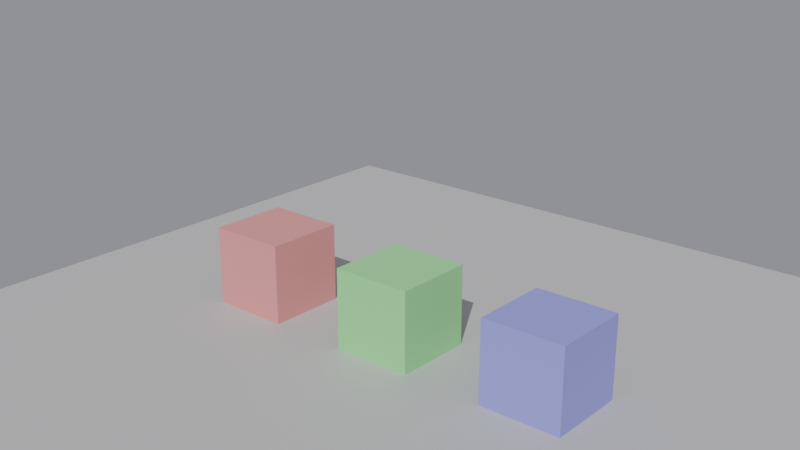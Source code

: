 # Source: L03_diagnosi_riparata_v02.blend  (saved by Blender 5.0.119; exported with 4.5.12 LTS)
import bpy
from mathutils import Matrix  # noqa: F401  (used for matrix-valued properties, if any)

bpy.ops.wm.read_factory_settings(use_empty=True)
scene = bpy.context.scene
scene.name = 'Scene'

# ---- materials (node trees are filled in below, after node groups)
mat_mat_pavimento = bpy.data.materials.new('Mat_Pavimento')
mat_mat_oggetto_a = bpy.data.materials.new('Mat_Oggetto_A')
mat_mat_oggetto_b = bpy.data.materials.new('Mat_Oggetto_B')
mat_mat_oggetto_c = bpy.data.materials.new('Mat_Oggetto_C')

# ---- material node trees
mat_mat_pavimento.use_nodes = True; mat_mat_pavimento.node_tree.nodes.clear()
_N = mat_mat_pavimento.node_tree.nodes; _L = mat_mat_pavimento.node_tree.links
n0 = _N.new('ShaderNodeBsdfPrincipled'); n0.name = 'Principled BSDF'; n0.location = (-200, 100)
n0.inputs[0].default_value = (0.55, 0.55, 0.55, 1.0)
n1 = _N.new('ShaderNodeOutputMaterial'); n1.name = 'Material Output'; n1.location = (200, 100)
_L.new(n0.outputs[0], n1.inputs[0])
n1.is_active_output = True
mat_mat_oggetto_a.use_nodes = True; mat_mat_oggetto_a.node_tree.nodes.clear()
_N = mat_mat_oggetto_a.node_tree.nodes; _L = mat_mat_oggetto_a.node_tree.links
n0 = _N.new('ShaderNodeBsdfPrincipled'); n0.name = 'Principled BSDF'; n0.location = (-200, 100)
n0.inputs[0].default_value = (0.8, 0.3, 0.3, 1.0)
n1 = _N.new('ShaderNodeOutputMaterial'); n1.name = 'Material Output'; n1.location = (200, 100)
_L.new(n0.outputs[0], n1.inputs[0])
n1.is_active_output = True
mat_mat_oggetto_b.use_nodes = True; mat_mat_oggetto_b.node_tree.nodes.clear()
_N = mat_mat_oggetto_b.node_tree.nodes; _L = mat_mat_oggetto_b.node_tree.links
n0 = _N.new('ShaderNodeBsdfPrincipled'); n0.name = 'Principled BSDF'; n0.location = (-200, 100)
n0.inputs[0].default_value = (0.3, 0.8, 0.3, 1.0)
n1 = _N.new('ShaderNodeOutputMaterial'); n1.name = 'Material Output'; n1.location = (200, 100)
_L.new(n0.outputs[0], n1.inputs[0])
n1.is_active_output = True
mat_mat_oggetto_c.use_nodes = True; mat_mat_oggetto_c.node_tree.nodes.clear()
_N = mat_mat_oggetto_c.node_tree.nodes; _L = mat_mat_oggetto_c.node_tree.links
n0 = _N.new('ShaderNodeBsdfPrincipled'); n0.name = 'Principled BSDF'; n0.location = (-200, 100)
n0.inputs[0].default_value = (0.3, 0.3, 0.8, 1.0)
n1 = _N.new('ShaderNodeOutputMaterial'); n1.name = 'Material Output'; n1.location = (200, 100)
_L.new(n0.outputs[0], n1.inputs[0])
n1.is_active_output = True

# ---- world
world_mondo = bpy.data.worlds.new('Mondo'); scene.world = world_mondo
world_mondo.use_nodes = True; world_mondo.node_tree.nodes.clear()
_N = world_mondo.node_tree.nodes; _L = world_mondo.node_tree.links
n0 = _N.new('ShaderNodeBackground'); n0.name = 'Background'; n0.location = (-200, 100)
n0.inputs[0].default_value = (0.3, 0.3, 0.33, 1.0)
n1 = _N.new('ShaderNodeOutputWorld'); n1.name = 'World Output'; n1.location = (200, 100)
_L.new(n0.outputs[0], n1.inputs[0])
n1.is_active_output = True

# ---- cameras
cam_camera = bpy.data.cameras.new('Camera')

# ---- lights
light_sun = bpy.data.lights.new('Sun', 'SUN')
light_sun.energy = 3.0

# ---- meshes
me_plane = bpy.data.meshes.new('Plane')
me_plane.from_pydata([(-100.0, -100.0, 0.0), (100.0, -100.0, 0.0), (-100.0, 100.0, 0.0), (100.0, 100.0, 0.0)], [], [(0, 1, 3, 2)])
_uv = me_plane.uv_layers.new(name='UVMap')
_uv.uv.foreach_set('vector', [0.0, 0.0, 1.0, 0.0, 1.0, 1.0, 0.0, 1.0])
me_plane.materials.append(mat_mat_pavimento)
me_plane.update()
me_oggetto_a = bpy.data.meshes.new('Oggetto_A')
me_oggetto_a.from_pydata([(-10.0, -10.0, -10.0), (-10.0, -10.0, 10.0), (-10.0, 10.0, -10.0), (-10.0, 10.0, 10.0), (10.0, -10.0, -10.0), (10.0, -10.0, 10.0), (10.0, 10.0, -10.0), (10.0, 10.0, 10.0)], [], [(0, 1, 3, 2), (2, 3, 7, 6), (6, 7, 5, 4), (4, 5, 1, 0), (2, 6, 4, 0), (7, 3, 1, 5)])
me_oggetto_a.materials.append(mat_mat_oggetto_a)
me_oggetto_a.update()
me_oggetto_b = bpy.data.meshes.new('Oggetto_B')
me_oggetto_b.from_pydata([(-10.0, -10.0, -10.0), (-10.0, -10.0, 10.0), (-10.0, 10.0, -10.0), (-10.0, 10.0, 10.0), (10.0, -10.0, -10.0), (10.0, -10.0, 10.0), (10.0, 10.0, -10.0), (10.0, 10.0, 10.0)], [], [(0, 1, 3, 2), (6, 7, 5, 4), (2, 3, 7, 6), (1, 5, 7, 3), (0, 4, 5, 1), (2, 6, 4, 0)])
me_oggetto_b.materials.append(mat_mat_oggetto_b)
me_oggetto_b.update()
me_oggetto_c = bpy.data.meshes.new('Oggetto_C')
me_oggetto_c.from_pydata([(-10.0, -10.0, -10.0), (-10.0, -10.0, 10.0), (-10.0, 10.0, -10.0), (-10.0, 10.0, 10.0), (10.0, -10.0, -10.0), (10.0, -10.0, 10.0), (10.0, 10.0, -10.0), (10.0, 10.0, 10.0), (-10.0, 10.0, -10.0), (-10.0, 10.0, -10.0), (-10.0, -10.0, -10.0), (-10.0, -10.0, -10.0), (-10.0, -10.0, 10.0), (-10.0, -10.0, 10.0), (-10.0, 10.0, 10.0), (-10.0, 10.0, 10.0), (10.0, 10.0, -10.0), (10.0, 10.0, -10.0), (10.0, 10.0, 10.0), (10.0, 10.0, 10.0), (10.0, -10.0, -10.0), (10.0, -10.0, -10.0), (10.0, -10.0, 10.0), (10.0, -10.0, 10.0)], [], [(10, 12, 14, 8), (9, 15, 18, 16), (17, 19, 22, 20), (21, 23, 13, 11), (2, 6, 4, 0), (7, 3, 1, 5)])
me_oggetto_c.materials.append(mat_mat_oggetto_c)
me_oggetto_c.update()

# ---- objects
ob_sole = bpy.data.objects.new('Sole', light_sun)
ob_pavimento = bpy.data.objects.new('Pavimento', me_plane)
ob_camera = bpy.data.objects.new('Camera', cam_camera)
ob_oggetto_a = bpy.data.objects.new('Oggetto_A', me_oggetto_a)
ob_oggetto_b = bpy.data.objects.new('Oggetto_B', me_oggetto_b)
ob_oggetto_c = bpy.data.objects.new('Oggetto_C', me_oggetto_c)

# ---- transforms, parenting, visibility, modifiers, constraints
ob_sole.location = (60.0, -80.0, 120.0)
ob_sole.rotation_euler = (0.8727, 0.0, 0.5236)
ob_pavimento.location = (0.0, 0.0, 0.0)
ob_camera.location = (150.0, -175.0, 115.0)
ob_camera.rotation_euler = (1.217, -2.06e-08, 0.7086)
ob_oggetto_a.location = (-40.0, 0.0, 10.0)
ob_oggetto_b.location = (0.0, 0.0, 10.0)
ob_oggetto_c.location = (40.0, 0.0, 10.0)

# ---- collection membership
scene.collection.objects.link(ob_sole)
scene.collection.objects.link(ob_pavimento)
scene.collection.objects.link(ob_camera)
scene.collection.objects.link(ob_oggetto_a)
scene.collection.objects.link(ob_oggetto_b)
scene.collection.objects.link(ob_oggetto_c)

# ---- scene / render settings (as saved in the file)
scene.camera = ob_camera
scene.frame_start = 1; scene.frame_end = 250; scene.frame_set(1)
scene.render.engine = 'BLENDER_EEVEE_NEXT'
scene.render.bake_bias = 0.0
scene.render.bake_samples = 0
scene.cycles.sampling_pattern = 'TABULATED_SOBOL'
scene.eevee.use_volume_custom_range = False
bpy.context.view_layer.update()
